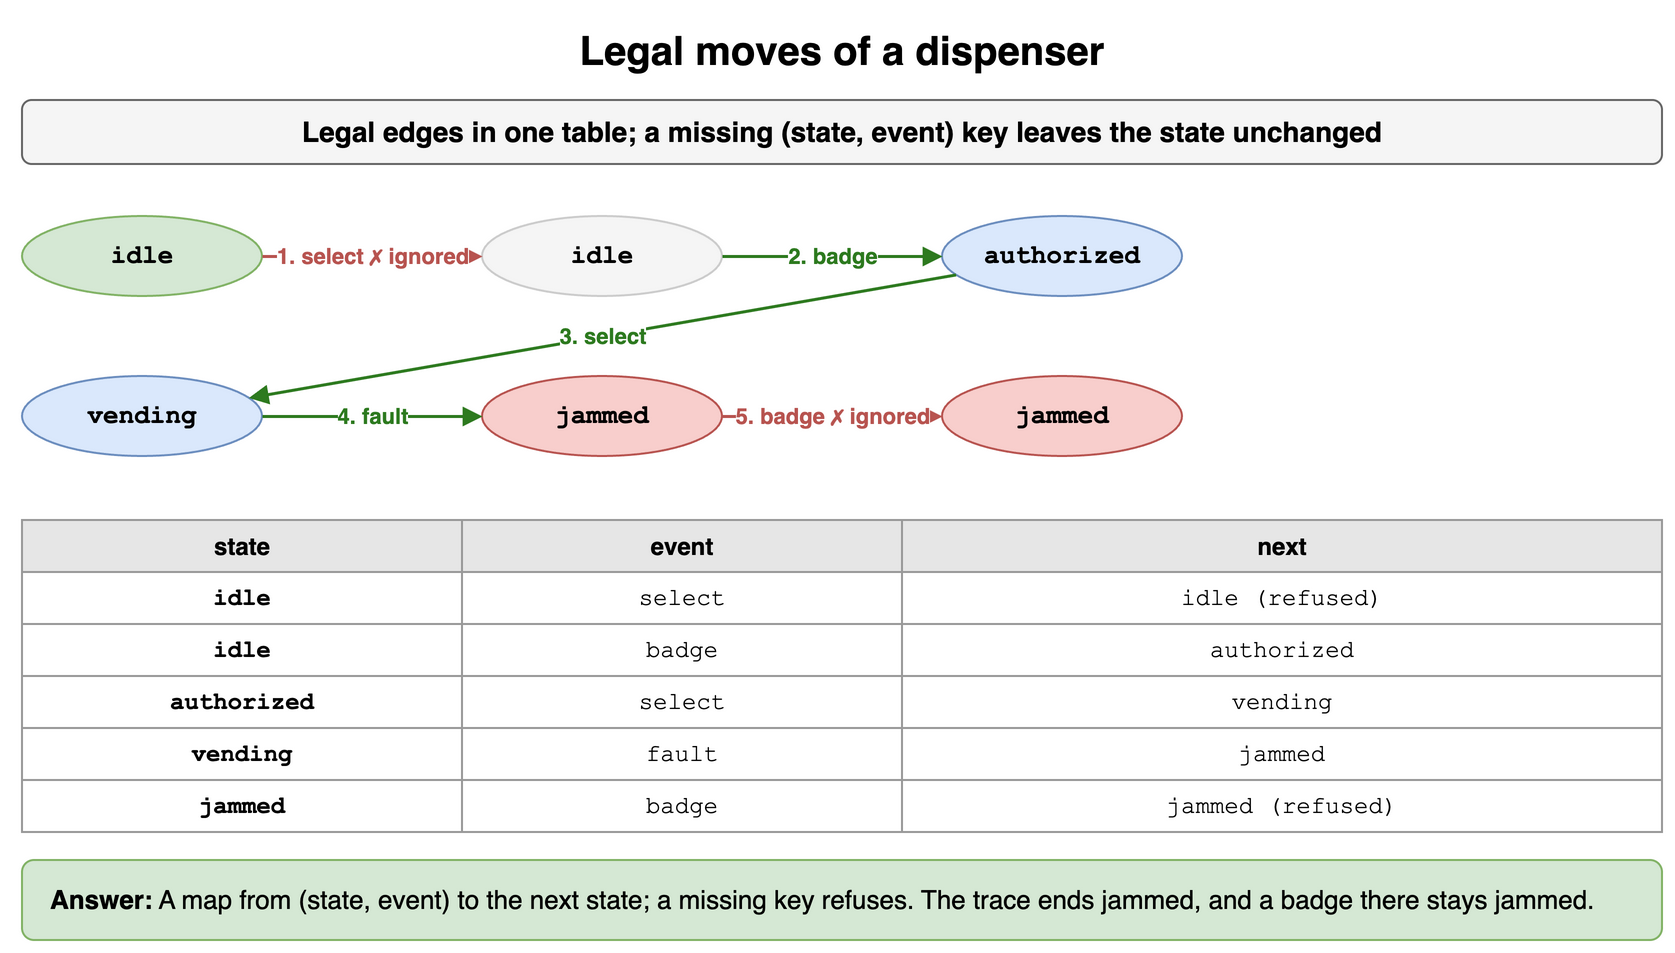

The diagram above was exported from draw.io. Its source (the exported page's mxGraphModel, read from the mxfile embedded in the PNG):
<mxGraphModel dx="900" dy="486" grid="1" gridSize="10" guides="1" tooltips="1" connect="1" arrows="1" fold="1" page="1" pageScale="1" pageWidth="900" pageHeight="486" math="0" shadow="0">
  <root>
    <mxCell id="0" />
    <mxCell id="1" parent="0" />
    <mxCell id="d161" value="Legal moves of a dispenser" style="text;html=1;align=center;verticalAlign=middle;whiteSpace=wrap;fontSize=20;fontStyle=1;" vertex="1" parent="1">
      <mxGeometry x="40" y="10" width="820" height="30" as="geometry" />
    </mxCell>
    <mxCell id="d162" value="Legal edges in one table; a missing (state, event) key leaves the state unchanged" style="rounded=1;whiteSpace=wrap;html=1;fillColor=#f5f5f5;strokeColor=#666666;fontStyle=1;fontSize=14;" vertex="1" parent="1">
      <mxGeometry x="40" y="50" width="820" height="32" as="geometry" />
    </mxCell>
    <mxCell id="d163" value="idle" style="ellipse;whiteSpace=wrap;html=1;fillColor=#d5e8d4;strokeColor=#82b366;fontStyle=1;fontSize=13;fontFamily=Courier New;" vertex="1" parent="1">
      <mxGeometry x="40" y="108" width="120" height="40" as="geometry" />
    </mxCell>
    <mxCell id="d164" value="idle" style="ellipse;whiteSpace=wrap;html=1;fillColor=#f5f5f5;strokeColor=#cccccc;fontStyle=1;fontSize=13;fontFamily=Courier New;" vertex="1" parent="1">
      <mxGeometry x="270" y="108" width="120" height="40" as="geometry" />
    </mxCell>
    <mxCell id="d165" value="1. select ✗ ignored" style="endArrow=block;endSize=6;html=1;strokeWidth=1.5;strokeColor=#b85450;fontSize=11;labelBackgroundColor=#ffffff;fontColor=#b85450;fontStyle=1;" edge="1" parent="1" source="d163" target="d164">
      <mxGeometry relative="1" as="geometry" />
    </mxCell>
    <mxCell id="d166" value="authorized" style="ellipse;whiteSpace=wrap;html=1;fillColor=#dae8fc;strokeColor=#6c8ebf;fontStyle=1;fontSize=13;fontFamily=Courier New;" vertex="1" parent="1">
      <mxGeometry x="500" y="108" width="120" height="40" as="geometry" />
    </mxCell>
    <mxCell id="d167" value="2. badge" style="endArrow=block;endSize=6;html=1;strokeWidth=1.5;strokeColor=#2d7a1f;fontSize=11;labelBackgroundColor=#ffffff;fontColor=#2d7a1f;fontStyle=1;" edge="1" parent="1" source="d164" target="d166">
      <mxGeometry relative="1" as="geometry" />
    </mxCell>
    <mxCell id="d168" value="vending" style="ellipse;whiteSpace=wrap;html=1;fillColor=#dae8fc;strokeColor=#6c8ebf;fontStyle=1;fontSize=13;fontFamily=Courier New;" vertex="1" parent="1">
      <mxGeometry x="40" y="188" width="120" height="40" as="geometry" />
    </mxCell>
    <mxCell id="d169" value="3. select" style="endArrow=block;endSize=6;html=1;strokeWidth=1.5;strokeColor=#2d7a1f;fontSize=11;labelBackgroundColor=#ffffff;fontColor=#2d7a1f;fontStyle=1;" edge="1" parent="1" source="d166" target="d168">
      <mxGeometry relative="1" as="geometry" />
    </mxCell>
    <mxCell id="d1610" value="jammed" style="ellipse;whiteSpace=wrap;html=1;fillColor=#f8cecc;strokeColor=#b85450;fontStyle=1;fontSize=13;fontFamily=Courier New;" vertex="1" parent="1">
      <mxGeometry x="270" y="188" width="120" height="40" as="geometry" />
    </mxCell>
    <mxCell id="d1611" value="4. fault" style="endArrow=block;endSize=6;html=1;strokeWidth=1.5;strokeColor=#2d7a1f;fontSize=11;labelBackgroundColor=#ffffff;fontColor=#2d7a1f;fontStyle=1;" edge="1" parent="1" source="d168" target="d1610">
      <mxGeometry relative="1" as="geometry" />
    </mxCell>
    <mxCell id="d1612" value="jammed" style="ellipse;whiteSpace=wrap;html=1;fillColor=#f8cecc;strokeColor=#b85450;fontStyle=1;fontSize=13;fontFamily=Courier New;" vertex="1" parent="1">
      <mxGeometry x="500" y="188" width="120" height="40" as="geometry" />
    </mxCell>
    <mxCell id="d1613" value="5. badge ✗ ignored" style="endArrow=block;endSize=6;html=1;strokeWidth=1.5;strokeColor=#b85450;fontSize=11;labelBackgroundColor=#ffffff;fontColor=#b85450;fontStyle=1;" edge="1" parent="1" source="d1610" target="d1612">
      <mxGeometry relative="1" as="geometry" />
    </mxCell>
    <mxCell id="d1614" value="state" style="whiteSpace=wrap;html=1;fillColor=#e6e6e6;strokeColor=#999999;fontStyle=1;fontSize=12;" vertex="1" parent="1">
      <mxGeometry x="40" y="260" width="220" height="26" as="geometry" />
    </mxCell>
    <mxCell id="d1615" value="event" style="whiteSpace=wrap;html=1;fillColor=#e6e6e6;strokeColor=#999999;fontStyle=1;fontSize=12;" vertex="1" parent="1">
      <mxGeometry x="260" y="260" width="220" height="26" as="geometry" />
    </mxCell>
    <mxCell id="d1616" value="next" style="whiteSpace=wrap;html=1;fillColor=#e6e6e6;strokeColor=#999999;fontStyle=1;fontSize=12;" vertex="1" parent="1">
      <mxGeometry x="480" y="260" width="380" height="26" as="geometry" />
    </mxCell>
    <mxCell id="d1617" value="idle" style="whiteSpace=wrap;html=1;strokeColor=#999999;fontSize=12;fillColor=#ffffff;fontFamily=Courier New;fontStyle=1;" vertex="1" parent="1">
      <mxGeometry x="40" y="286" width="220" height="26" as="geometry" />
    </mxCell>
    <mxCell id="d1618" value="select" style="whiteSpace=wrap;html=1;strokeColor=#999999;fontSize=12;fillColor=#ffffff;fontFamily=Courier New;" vertex="1" parent="1">
      <mxGeometry x="260" y="286" width="220" height="26" as="geometry" />
    </mxCell>
    <mxCell id="d1619" value="idle (refused)" style="whiteSpace=wrap;html=1;strokeColor=#999999;fontSize=12;fillColor=#ffffff;fontFamily=Courier New;" vertex="1" parent="1">
      <mxGeometry x="480" y="286" width="380" height="26" as="geometry" />
    </mxCell>
    <mxCell id="d1620" value="idle" style="whiteSpace=wrap;html=1;strokeColor=#999999;fontSize=12;fillColor=#ffffff;fontFamily=Courier New;fontStyle=1;" vertex="1" parent="1">
      <mxGeometry x="40" y="312" width="220" height="26" as="geometry" />
    </mxCell>
    <mxCell id="d1621" value="badge" style="whiteSpace=wrap;html=1;strokeColor=#999999;fontSize=12;fillColor=#ffffff;fontFamily=Courier New;" vertex="1" parent="1">
      <mxGeometry x="260" y="312" width="220" height="26" as="geometry" />
    </mxCell>
    <mxCell id="d1622" value="authorized" style="whiteSpace=wrap;html=1;strokeColor=#999999;fontSize=12;fillColor=#ffffff;fontFamily=Courier New;" vertex="1" parent="1">
      <mxGeometry x="480" y="312" width="380" height="26" as="geometry" />
    </mxCell>
    <mxCell id="d1623" value="authorized" style="whiteSpace=wrap;html=1;strokeColor=#999999;fontSize=12;fillColor=#ffffff;fontFamily=Courier New;fontStyle=1;" vertex="1" parent="1">
      <mxGeometry x="40" y="338" width="220" height="26" as="geometry" />
    </mxCell>
    <mxCell id="d1624" value="select" style="whiteSpace=wrap;html=1;strokeColor=#999999;fontSize=12;fillColor=#ffffff;fontFamily=Courier New;" vertex="1" parent="1">
      <mxGeometry x="260" y="338" width="220" height="26" as="geometry" />
    </mxCell>
    <mxCell id="d1625" value="vending" style="whiteSpace=wrap;html=1;strokeColor=#999999;fontSize=12;fillColor=#ffffff;fontFamily=Courier New;" vertex="1" parent="1">
      <mxGeometry x="480" y="338" width="380" height="26" as="geometry" />
    </mxCell>
    <mxCell id="d1626" value="vending" style="whiteSpace=wrap;html=1;strokeColor=#999999;fontSize=12;fillColor=#ffffff;fontFamily=Courier New;fontStyle=1;" vertex="1" parent="1">
      <mxGeometry x="40" y="364" width="220" height="26" as="geometry" />
    </mxCell>
    <mxCell id="d1627" value="fault" style="whiteSpace=wrap;html=1;strokeColor=#999999;fontSize=12;fillColor=#ffffff;fontFamily=Courier New;" vertex="1" parent="1">
      <mxGeometry x="260" y="364" width="220" height="26" as="geometry" />
    </mxCell>
    <mxCell id="d1628" value="jammed" style="whiteSpace=wrap;html=1;strokeColor=#999999;fontSize=12;fillColor=#ffffff;fontFamily=Courier New;" vertex="1" parent="1">
      <mxGeometry x="480" y="364" width="380" height="26" as="geometry" />
    </mxCell>
    <mxCell id="d1629" value="jammed" style="whiteSpace=wrap;html=1;strokeColor=#999999;fontSize=12;fillColor=#ffffff;fontFamily=Courier New;fontStyle=1;" vertex="1" parent="1">
      <mxGeometry x="40" y="390" width="220" height="26" as="geometry" />
    </mxCell>
    <mxCell id="d1630" value="badge" style="whiteSpace=wrap;html=1;strokeColor=#999999;fontSize=12;fillColor=#ffffff;fontFamily=Courier New;" vertex="1" parent="1">
      <mxGeometry x="260" y="390" width="220" height="26" as="geometry" />
    </mxCell>
    <mxCell id="d1631" value="jammed (refused)" style="whiteSpace=wrap;html=1;strokeColor=#999999;fontSize=12;fillColor=#ffffff;fontFamily=Courier New;" vertex="1" parent="1">
      <mxGeometry x="480" y="390" width="380" height="26" as="geometry" />
    </mxCell>
    <mxCell id="d1632" value="&lt;b&gt;Answer:&lt;/b&gt; A map from (state, event) to the next state; a missing key refuses. The trace ends jammed, and a badge there stays jammed." style="rounded=1;whiteSpace=wrap;html=1;fillColor=#d5e8d4;strokeColor=#82b366;fontSize=13;align=left;spacingLeft=12;" vertex="1" parent="1">
      <mxGeometry x="40" y="430" width="820" height="40" as="geometry" />
    </mxCell>
  </root>
</mxGraphModel>